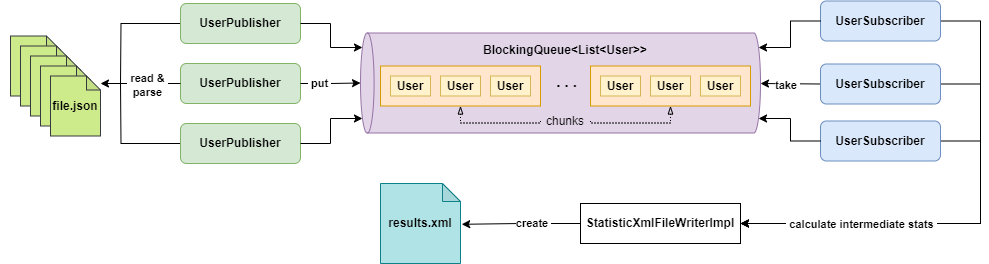

The diagram above was exported from draw.io. Its source (the exported page's mxGraphModel, read from the mxfile embedded in the PNG):
<mxGraphModel dx="847" dy="313" grid="1" gridSize="10" guides="1" tooltips="1" connect="1" arrows="1" fold="1" page="1" pageScale="1" pageWidth="1100" pageHeight="1700" math="0" shadow="0">
  <root>
    <mxCell id="0" />
    <mxCell id="1" parent="0" />
    <mxCell id="wEjFLecursolzTJ363Jg-95" style="edgeStyle=orthogonalEdgeStyle;rounded=0;orthogonalLoop=1;jettySize=auto;html=1;exitX=0;exitY=0.5;exitDx=0;exitDy=0;endArrow=none;endFill=0;" parent="1" source="wEjFLecursolzTJ363Jg-1" edge="1">
      <mxGeometry relative="1" as="geometry">
        <mxPoint x="140" y="240" as="targetPoint" />
      </mxGeometry>
    </mxCell>
    <mxCell id="wEjFLecursolzTJ363Jg-1" value="UserPublisher" style="rounded=1;whiteSpace=wrap;html=1;fontStyle=1;fillColor=#d5e8d4;strokeColor=#82b366;" parent="1" vertex="1">
      <mxGeometry x="200" y="160" width="120" height="40" as="geometry" />
    </mxCell>
    <mxCell id="wEjFLecursolzTJ363Jg-8" style="edgeStyle=orthogonalEdgeStyle;rounded=0;orthogonalLoop=1;jettySize=auto;html=1;exitX=1;exitY=0.5;exitDx=0;exitDy=0;entryX=1;entryY=0.5;entryDx=0;entryDy=0;" parent="1" source="wEjFLecursolzTJ363Jg-2" target="wEjFLecursolzTJ363Jg-79" edge="1">
      <mxGeometry relative="1" as="geometry">
        <mxPoint x="900" y="180" as="targetPoint" />
        <Array as="points">
          <mxPoint x="1000" y="178" />
          <mxPoint x="1000" y="380" />
        </Array>
      </mxGeometry>
    </mxCell>
    <mxCell id="wEjFLecursolzTJ363Jg-2" value="UserSubscriber" style="rounded=1;whiteSpace=wrap;html=1;fontStyle=1;fillColor=#dae8fc;strokeColor=#6c8ebf;" parent="1" vertex="1">
      <mxGeometry x="840" y="157.5" width="120" height="40" as="geometry" />
    </mxCell>
    <mxCell id="wEjFLecursolzTJ363Jg-9" value="&lt;div&gt;results.xml&lt;/div&gt;" style="shape=note;whiteSpace=wrap;html=1;backgroundOutline=1;darkOpacity=0.05;size=18;fillColor=#b0e3e6;strokeColor=#0e8088;fontStyle=1" parent="1" vertex="1">
      <mxGeometry x="400" y="340" width="80" height="80" as="geometry" />
    </mxCell>
    <mxCell id="wEjFLecursolzTJ363Jg-10" value="UserPublisher" style="rounded=1;whiteSpace=wrap;html=1;fontStyle=1;fillColor=#d5e8d4;strokeColor=#82b366;" parent="1" vertex="1">
      <mxGeometry x="200" y="220" width="120" height="40" as="geometry" />
    </mxCell>
    <mxCell id="wEjFLecursolzTJ363Jg-96" style="edgeStyle=orthogonalEdgeStyle;rounded=0;orthogonalLoop=1;jettySize=auto;html=1;exitX=0;exitY=0.5;exitDx=0;exitDy=0;endArrow=none;endFill=0;" parent="1" source="wEjFLecursolzTJ363Jg-11" edge="1">
      <mxGeometry relative="1" as="geometry">
        <mxPoint x="140" y="240" as="targetPoint" />
      </mxGeometry>
    </mxCell>
    <mxCell id="wEjFLecursolzTJ363Jg-11" value="UserPublisher" style="rounded=1;whiteSpace=wrap;html=1;fontStyle=1;fillColor=#d5e8d4;strokeColor=#82b366;" parent="1" vertex="1">
      <mxGeometry x="200" y="280" width="120" height="40" as="geometry" />
    </mxCell>
    <mxCell id="wEjFLecursolzTJ363Jg-76" style="edgeStyle=orthogonalEdgeStyle;rounded=0;orthogonalLoop=1;jettySize=auto;html=1;exitX=0;exitY=0.5;exitDx=0;exitDy=0;" parent="1" source="wEjFLecursolzTJ363Jg-22" edge="1">
      <mxGeometry relative="1" as="geometry">
        <mxPoint x="780" y="240" as="targetPoint" />
      </mxGeometry>
    </mxCell>
    <mxCell id="wEjFLecursolzTJ363Jg-78" value="&lt;b&gt;take&amp;nbsp;&lt;/b&gt;" style="edgeLabel;html=1;align=center;verticalAlign=middle;resizable=0;points=[];" parent="wEjFLecursolzTJ363Jg-76" vertex="1" connectable="0">
      <mxGeometry x="0.1065" y="1" relative="1" as="geometry">
        <mxPoint as="offset" />
      </mxGeometry>
    </mxCell>
    <mxCell id="wEjFLecursolzTJ363Jg-80" style="edgeStyle=orthogonalEdgeStyle;rounded=0;orthogonalLoop=1;jettySize=auto;html=1;exitX=1;exitY=0.5;exitDx=0;exitDy=0;entryX=1;entryY=0.5;entryDx=0;entryDy=0;" parent="1" source="wEjFLecursolzTJ363Jg-22" target="wEjFLecursolzTJ363Jg-79" edge="1">
      <mxGeometry relative="1" as="geometry">
        <Array as="points">
          <mxPoint x="1000" y="241" />
          <mxPoint x="1000" y="380" />
        </Array>
      </mxGeometry>
    </mxCell>
    <mxCell id="wEjFLecursolzTJ363Jg-22" value="UserSubscriber" style="rounded=1;whiteSpace=wrap;html=1;fontStyle=1;fillColor=#dae8fc;strokeColor=#6c8ebf;" parent="1" vertex="1">
      <mxGeometry x="840" y="220.5" width="120" height="40" as="geometry" />
    </mxCell>
    <mxCell id="wEjFLecursolzTJ363Jg-81" style="edgeStyle=orthogonalEdgeStyle;rounded=0;orthogonalLoop=1;jettySize=auto;html=1;exitX=1;exitY=0.5;exitDx=0;exitDy=0;entryX=1;entryY=0.5;entryDx=0;entryDy=0;" parent="1" source="wEjFLecursolzTJ363Jg-23" target="wEjFLecursolzTJ363Jg-79" edge="1">
      <mxGeometry relative="1" as="geometry">
        <Array as="points">
          <mxPoint x="1000" y="298" />
          <mxPoint x="1000" y="380" />
        </Array>
      </mxGeometry>
    </mxCell>
    <mxCell id="wEjFLecursolzTJ363Jg-82" value="&amp;nbsp;calculate intermediate stats&amp;nbsp;" style="edgeLabel;html=1;align=center;verticalAlign=middle;resizable=0;points=[];fontStyle=1" parent="wEjFLecursolzTJ363Jg-81" vertex="1" connectable="0">
      <mxGeometry x="0.4304" y="-2" relative="1" as="geometry">
        <mxPoint x="17" y="2" as="offset" />
      </mxGeometry>
    </mxCell>
    <mxCell id="wEjFLecursolzTJ363Jg-23" value="UserSubscriber" style="rounded=1;whiteSpace=wrap;html=1;fontStyle=1;fillColor=#dae8fc;strokeColor=#6c8ebf;" parent="1" vertex="1">
      <mxGeometry x="840" y="277.5" width="120" height="40" as="geometry" />
    </mxCell>
    <mxCell id="wEjFLecursolzTJ363Jg-56" value="" style="group" parent="1" vertex="1" connectable="0">
      <mxGeometry x="380" y="189.5" width="400" height="103" as="geometry" />
    </mxCell>
    <mxCell id="wEjFLecursolzTJ363Jg-39" value="" style="shape=cylinder3;whiteSpace=wrap;html=1;boundedLbl=1;backgroundOutline=1;size=6.800018310546875;direction=north;fillColor=#e1d5e7;strokeColor=#9673a6;" parent="wEjFLecursolzTJ363Jg-56" vertex="1">
      <mxGeometry width="400" height="100" as="geometry" />
    </mxCell>
    <mxCell id="wEjFLecursolzTJ363Jg-45" value="BlockingQueue&amp;lt;List&amp;lt;User&amp;gt;&amp;gt;" style="text;html=1;align=center;verticalAlign=middle;whiteSpace=wrap;rounded=0;fontStyle=1" parent="wEjFLecursolzTJ363Jg-56" vertex="1">
      <mxGeometry x="120" y="2" width="170" height="30" as="geometry" />
    </mxCell>
    <mxCell id="wEjFLecursolzTJ363Jg-49" value="" style="group" parent="wEjFLecursolzTJ363Jg-56" vertex="1" connectable="0">
      <mxGeometry x="20" y="33" width="370" height="40" as="geometry" />
    </mxCell>
    <mxCell id="wEjFLecursolzTJ363Jg-40" value="" style="rounded=0;whiteSpace=wrap;html=1;fillColor=#ffe6cc;strokeColor=#d79b00;" parent="wEjFLecursolzTJ363Jg-49" vertex="1">
      <mxGeometry x="210" width="160" height="40" as="geometry" />
    </mxCell>
    <mxCell id="wEjFLecursolzTJ363Jg-41" value="User" style="rounded=0;whiteSpace=wrap;html=1;fillColor=#fff2cc;strokeColor=#d6b656;fontStyle=1" parent="wEjFLecursolzTJ363Jg-49" vertex="1">
      <mxGeometry x="220" y="10" width="40" height="20" as="geometry" />
    </mxCell>
    <mxCell id="wEjFLecursolzTJ363Jg-42" value="User" style="rounded=0;whiteSpace=wrap;html=1;fillColor=#fff2cc;strokeColor=#d6b656;fontStyle=1" parent="wEjFLecursolzTJ363Jg-49" vertex="1">
      <mxGeometry x="270" y="10" width="40" height="20" as="geometry" />
    </mxCell>
    <mxCell id="wEjFLecursolzTJ363Jg-43" value="User" style="rounded=0;whiteSpace=wrap;html=1;fillColor=#fff2cc;strokeColor=#d6b656;fontStyle=1" parent="wEjFLecursolzTJ363Jg-49" vertex="1">
      <mxGeometry x="320" y="10" width="40" height="20" as="geometry" />
    </mxCell>
    <mxCell id="wEjFLecursolzTJ363Jg-44" value="&lt;span style=&quot;text-align: center;&quot;&gt;&lt;font style=&quot;font-size: 15px;&quot;&gt;&amp;nbsp;. . .&lt;/font&gt;&lt;/span&gt;" style="text;whiteSpace=wrap;html=1;fontStyle=1" parent="wEjFLecursolzTJ363Jg-49" vertex="1">
      <mxGeometry x="170" width="30" height="40" as="geometry" />
    </mxCell>
    <mxCell id="wEjFLecursolzTJ363Jg-48" value="" style="group" parent="wEjFLecursolzTJ363Jg-49" vertex="1" connectable="0">
      <mxGeometry width="160" height="40" as="geometry" />
    </mxCell>
    <mxCell id="wEjFLecursolzTJ363Jg-32" value="" style="rounded=0;whiteSpace=wrap;html=1;fillColor=#ffe6cc;strokeColor=#d79b00;" parent="wEjFLecursolzTJ363Jg-48" vertex="1">
      <mxGeometry width="160" height="40" as="geometry" />
    </mxCell>
    <mxCell id="wEjFLecursolzTJ363Jg-34" value="User" style="rounded=0;whiteSpace=wrap;html=1;fillColor=#fff2cc;strokeColor=#d6b656;fontStyle=1" parent="wEjFLecursolzTJ363Jg-48" vertex="1">
      <mxGeometry x="10" y="10" width="40" height="20" as="geometry" />
    </mxCell>
    <mxCell id="wEjFLecursolzTJ363Jg-36" value="User" style="rounded=0;whiteSpace=wrap;html=1;fillColor=#fff2cc;strokeColor=#d6b656;fontStyle=1" parent="wEjFLecursolzTJ363Jg-48" vertex="1">
      <mxGeometry x="60" y="10" width="40" height="20" as="geometry" />
    </mxCell>
    <mxCell id="wEjFLecursolzTJ363Jg-37" value="User" style="rounded=0;whiteSpace=wrap;html=1;fillColor=#fff2cc;strokeColor=#d6b656;fontStyle=1" parent="wEjFLecursolzTJ363Jg-48" vertex="1">
      <mxGeometry x="110" y="10" width="40" height="20" as="geometry" />
    </mxCell>
    <mxCell id="wEjFLecursolzTJ363Jg-52" style="edgeStyle=orthogonalEdgeStyle;rounded=0;orthogonalLoop=1;jettySize=auto;html=1;entryX=0.5;entryY=1;entryDx=0;entryDy=0;exitX=1;exitY=0.5;exitDx=0;exitDy=0;dashed=1;dashPattern=1 2;endArrow=blockThin;endFill=0;" parent="wEjFLecursolzTJ363Jg-56" source="wEjFLecursolzTJ363Jg-50" target="wEjFLecursolzTJ363Jg-40" edge="1">
      <mxGeometry relative="1" as="geometry">
        <Array as="points">
          <mxPoint x="230" y="90" />
          <mxPoint x="310" y="90" />
        </Array>
      </mxGeometry>
    </mxCell>
    <mxCell id="wEjFLecursolzTJ363Jg-54" style="edgeStyle=orthogonalEdgeStyle;rounded=0;orthogonalLoop=1;jettySize=auto;html=1;entryX=0.5;entryY=1;entryDx=0;entryDy=0;exitX=0;exitY=0.5;exitDx=0;exitDy=0;dashed=1;dashPattern=1 2;endArrow=blockThin;endFill=0;" parent="wEjFLecursolzTJ363Jg-56" source="wEjFLecursolzTJ363Jg-50" target="wEjFLecursolzTJ363Jg-32" edge="1">
      <mxGeometry relative="1" as="geometry">
        <Array as="points">
          <mxPoint x="180" y="90" />
          <mxPoint x="100" y="90" />
        </Array>
      </mxGeometry>
    </mxCell>
    <mxCell id="wEjFLecursolzTJ363Jg-50" value="chunks" style="text;html=1;align=center;verticalAlign=middle;whiteSpace=wrap;rounded=0;fontStyle=0" parent="wEjFLecursolzTJ363Jg-56" vertex="1">
      <mxGeometry x="180" y="73" width="50" height="30" as="geometry" />
    </mxCell>
    <mxCell id="wEjFLecursolzTJ363Jg-66" value="" style="group;fontStyle=1" parent="1" vertex="1" connectable="0">
      <mxGeometry x="20" y="182.5" width="100" height="110" as="geometry" />
    </mxCell>
    <mxCell id="wEjFLecursolzTJ363Jg-61" value="" style="shape=note;whiteSpace=wrap;html=1;backgroundOutline=1;darkOpacity=0.05;size=14;fillColor=#cdeb8b;strokeColor=#36393d;" parent="wEjFLecursolzTJ363Jg-66" vertex="1">
      <mxGeometry x="10" y="10" width="50" height="60" as="geometry" />
    </mxCell>
    <mxCell id="wEjFLecursolzTJ363Jg-62" value="" style="shape=note;whiteSpace=wrap;html=1;backgroundOutline=1;darkOpacity=0.05;size=14;fillColor=#cdeb8b;strokeColor=#36393d;" parent="wEjFLecursolzTJ363Jg-66" vertex="1">
      <mxGeometry x="20" y="20" width="50" height="60" as="geometry" />
    </mxCell>
    <mxCell id="wEjFLecursolzTJ363Jg-63" value="" style="shape=note;whiteSpace=wrap;html=1;backgroundOutline=1;darkOpacity=0.05;size=14;fillColor=#cdeb8b;strokeColor=#36393d;" parent="wEjFLecursolzTJ363Jg-66" vertex="1">
      <mxGeometry x="30" y="30" width="50" height="60" as="geometry" />
    </mxCell>
    <mxCell id="wEjFLecursolzTJ363Jg-64" value="" style="shape=note;whiteSpace=wrap;html=1;backgroundOutline=1;darkOpacity=0.05;size=14;fillColor=#cdeb8b;strokeColor=#36393d;" parent="wEjFLecursolzTJ363Jg-66" vertex="1">
      <mxGeometry x="40" y="40" width="50" height="60" as="geometry" />
    </mxCell>
    <mxCell id="wEjFLecursolzTJ363Jg-65" value="&lt;b&gt;file.json&lt;/b&gt;" style="shape=note;whiteSpace=wrap;html=1;backgroundOutline=1;darkOpacity=0.05;size=14;fillColor=#cdeb8b;strokeColor=#36393d;" parent="wEjFLecursolzTJ363Jg-66" vertex="1">
      <mxGeometry x="50" y="50" width="50" height="60" as="geometry" />
    </mxCell>
    <mxCell id="wEjFLecursolzTJ363Jg-67" style="edgeStyle=orthogonalEdgeStyle;rounded=0;orthogonalLoop=1;jettySize=auto;html=1;exitX=1;exitY=0.5;exitDx=0;exitDy=0;entryX=0.855;entryY=0;entryDx=0;entryDy=1.9720053100585937;entryPerimeter=0;" parent="1" source="wEjFLecursolzTJ363Jg-1" target="wEjFLecursolzTJ363Jg-39" edge="1">
      <mxGeometry relative="1" as="geometry" />
    </mxCell>
    <mxCell id="wEjFLecursolzTJ363Jg-68" style="edgeStyle=orthogonalEdgeStyle;rounded=0;orthogonalLoop=1;jettySize=auto;html=1;exitX=1;exitY=0.5;exitDx=0;exitDy=0;entryX=0.5;entryY=0;entryDx=0;entryDy=0;entryPerimeter=0;" parent="1" source="wEjFLecursolzTJ363Jg-10" target="wEjFLecursolzTJ363Jg-39" edge="1">
      <mxGeometry relative="1" as="geometry" />
    </mxCell>
    <mxCell id="wEjFLecursolzTJ363Jg-70" value="&amp;nbsp;put&amp;nbsp;" style="edgeLabel;html=1;align=center;verticalAlign=middle;resizable=0;points=[];fontStyle=1" parent="wEjFLecursolzTJ363Jg-68" vertex="1" connectable="0">
      <mxGeometry x="-0.405" y="1" relative="1" as="geometry">
        <mxPoint as="offset" />
      </mxGeometry>
    </mxCell>
    <mxCell id="wEjFLecursolzTJ363Jg-69" style="edgeStyle=orthogonalEdgeStyle;rounded=0;orthogonalLoop=1;jettySize=auto;html=1;exitX=1;exitY=0.5;exitDx=0;exitDy=0;entryX=0.145;entryY=0;entryDx=0;entryDy=1.9720053100585937;entryPerimeter=0;" parent="1" source="wEjFLecursolzTJ363Jg-11" target="wEjFLecursolzTJ363Jg-39" edge="1">
      <mxGeometry relative="1" as="geometry" />
    </mxCell>
    <mxCell id="wEjFLecursolzTJ363Jg-72" style="edgeStyle=orthogonalEdgeStyle;rounded=0;orthogonalLoop=1;jettySize=auto;html=1;exitX=0;exitY=0.5;exitDx=0;exitDy=0;" parent="1" source="wEjFLecursolzTJ363Jg-10" edge="1">
      <mxGeometry relative="1" as="geometry">
        <mxPoint x="120" y="240" as="targetPoint" />
      </mxGeometry>
    </mxCell>
    <mxCell id="wEjFLecursolzTJ363Jg-73" value="&amp;nbsp;read &amp;amp;&amp;nbsp;&lt;div&gt;parse&lt;/div&gt;" style="edgeLabel;html=1;align=center;verticalAlign=middle;resizable=0;points=[];fontStyle=1" parent="wEjFLecursolzTJ363Jg-72" vertex="1" connectable="0">
      <mxGeometry x="-0.1642" y="1" relative="1" as="geometry">
        <mxPoint as="offset" />
      </mxGeometry>
    </mxCell>
    <mxCell id="wEjFLecursolzTJ363Jg-75" style="edgeStyle=orthogonalEdgeStyle;rounded=0;orthogonalLoop=1;jettySize=auto;html=1;exitX=0;exitY=0.5;exitDx=0;exitDy=0;entryX=0.855;entryY=1;entryDx=0;entryDy=-1.9720053100585937;entryPerimeter=0;" parent="1" source="wEjFLecursolzTJ363Jg-2" target="wEjFLecursolzTJ363Jg-39" edge="1">
      <mxGeometry relative="1" as="geometry" />
    </mxCell>
    <mxCell id="wEjFLecursolzTJ363Jg-77" style="edgeStyle=orthogonalEdgeStyle;rounded=0;orthogonalLoop=1;jettySize=auto;html=1;exitX=0;exitY=0.5;exitDx=0;exitDy=0;entryX=0.145;entryY=1;entryDx=0;entryDy=-1.9720053100585937;entryPerimeter=0;" parent="1" source="wEjFLecursolzTJ363Jg-23" target="wEjFLecursolzTJ363Jg-39" edge="1">
      <mxGeometry relative="1" as="geometry" />
    </mxCell>
    <mxCell id="wEjFLecursolzTJ363Jg-79" value="&lt;b&gt;StatisticXmlFileWriterImpl&lt;/b&gt;" style="rounded=0;whiteSpace=wrap;html=1;" parent="1" vertex="1">
      <mxGeometry x="600" y="360" width="160" height="40" as="geometry" />
    </mxCell>
    <mxCell id="wEjFLecursolzTJ363Jg-83" style="edgeStyle=orthogonalEdgeStyle;rounded=0;orthogonalLoop=1;jettySize=auto;html=1;exitX=0;exitY=0.5;exitDx=0;exitDy=0;entryX=1.015;entryY=0.51;entryDx=0;entryDy=0;entryPerimeter=0;" parent="1" source="wEjFLecursolzTJ363Jg-79" target="wEjFLecursolzTJ363Jg-9" edge="1">
      <mxGeometry relative="1" as="geometry" />
    </mxCell>
    <mxCell id="wEjFLecursolzTJ363Jg-84" value="create&amp;nbsp;" style="edgeLabel;html=1;align=center;verticalAlign=middle;resizable=0;points=[];fontStyle=1" parent="wEjFLecursolzTJ363Jg-83" vertex="1" connectable="0">
      <mxGeometry x="0.3253" y="1" relative="1" as="geometry">
        <mxPoint x="31" y="-2" as="offset" />
      </mxGeometry>
    </mxCell>
  </root>
</mxGraphModel>